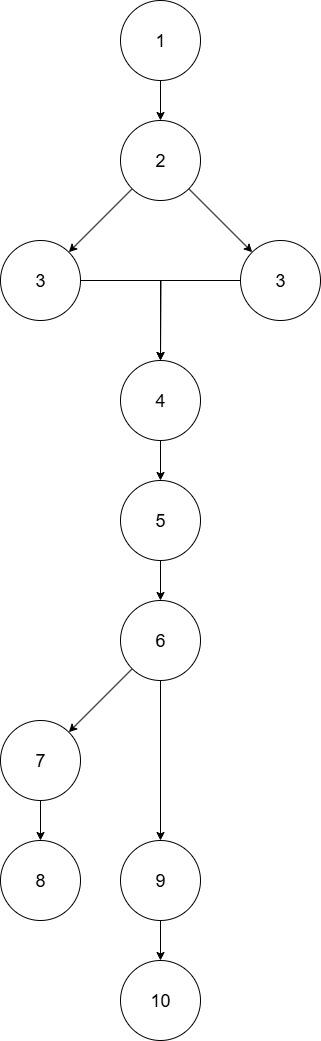

The diagram above was exported from draw.io. Its source (the exported page's mxGraphModel, read from the mxfile embedded in the PNG):
<mxGraphModel dx="1111" dy="431" grid="1" gridSize="10" guides="1" tooltips="1" connect="1" arrows="1" fold="1" page="1" pageScale="1" pageWidth="850" pageHeight="1100" math="0" shadow="0">
  <root>
    <mxCell id="0" />
    <mxCell id="1" parent="0" />
    <mxCell id="63RZb1S6IXjx1MF-2oGR-3" style="edgeStyle=orthogonalEdgeStyle;rounded=0;orthogonalLoop=1;jettySize=auto;html=1;entryX=0.5;entryY=0;entryDx=0;entryDy=0;" edge="1" parent="1" source="63RZb1S6IXjx1MF-2oGR-1" target="63RZb1S6IXjx1MF-2oGR-2">
      <mxGeometry relative="1" as="geometry" />
    </mxCell>
    <mxCell id="63RZb1S6IXjx1MF-2oGR-1" value="&lt;font style=&quot;font-size: 18px;&quot;&gt;1&lt;/font&gt;" style="ellipse;whiteSpace=wrap;html=1;aspect=fixed;" vertex="1" parent="1">
      <mxGeometry x="320" width="80" height="80" as="geometry" />
    </mxCell>
    <mxCell id="63RZb1S6IXjx1MF-2oGR-5" style="rounded=0;orthogonalLoop=1;jettySize=auto;html=1;" edge="1" parent="1" source="63RZb1S6IXjx1MF-2oGR-2" target="63RZb1S6IXjx1MF-2oGR-4">
      <mxGeometry relative="1" as="geometry" />
    </mxCell>
    <mxCell id="63RZb1S6IXjx1MF-2oGR-7" style="rounded=0;orthogonalLoop=1;jettySize=auto;html=1;" edge="1" parent="1" source="63RZb1S6IXjx1MF-2oGR-2" target="63RZb1S6IXjx1MF-2oGR-6">
      <mxGeometry relative="1" as="geometry" />
    </mxCell>
    <mxCell id="63RZb1S6IXjx1MF-2oGR-2" value="&lt;font style=&quot;font-size: 18px;&quot;&gt;2&lt;/font&gt;" style="ellipse;whiteSpace=wrap;html=1;aspect=fixed;" vertex="1" parent="1">
      <mxGeometry x="320" y="120" width="80" height="80" as="geometry" />
    </mxCell>
    <mxCell id="63RZb1S6IXjx1MF-2oGR-14" style="edgeStyle=orthogonalEdgeStyle;rounded=0;orthogonalLoop=1;jettySize=auto;html=1;" edge="1" parent="1" source="63RZb1S6IXjx1MF-2oGR-4">
      <mxGeometry relative="1" as="geometry">
        <mxPoint x="360" y="360" as="targetPoint" />
      </mxGeometry>
    </mxCell>
    <mxCell id="63RZb1S6IXjx1MF-2oGR-4" value="&lt;font style=&quot;font-size: 18px;&quot;&gt;3&lt;/font&gt;" style="ellipse;whiteSpace=wrap;html=1;aspect=fixed;" vertex="1" parent="1">
      <mxGeometry x="200" y="240" width="80" height="80" as="geometry" />
    </mxCell>
    <mxCell id="63RZb1S6IXjx1MF-2oGR-13" style="edgeStyle=orthogonalEdgeStyle;rounded=0;orthogonalLoop=1;jettySize=auto;html=1;entryX=0.5;entryY=0;entryDx=0;entryDy=0;" edge="1" parent="1" source="63RZb1S6IXjx1MF-2oGR-6" target="63RZb1S6IXjx1MF-2oGR-8">
      <mxGeometry relative="1" as="geometry" />
    </mxCell>
    <mxCell id="63RZb1S6IXjx1MF-2oGR-6" value="&lt;font style=&quot;font-size: 18px;&quot;&gt;3&lt;/font&gt;" style="ellipse;whiteSpace=wrap;html=1;aspect=fixed;" vertex="1" parent="1">
      <mxGeometry x="440" y="240" width="80" height="80" as="geometry" />
    </mxCell>
    <mxCell id="63RZb1S6IXjx1MF-2oGR-12" style="edgeStyle=orthogonalEdgeStyle;rounded=0;orthogonalLoop=1;jettySize=auto;html=1;entryX=0.5;entryY=0;entryDx=0;entryDy=0;" edge="1" parent="1" source="63RZb1S6IXjx1MF-2oGR-8" target="63RZb1S6IXjx1MF-2oGR-11">
      <mxGeometry relative="1" as="geometry" />
    </mxCell>
    <mxCell id="63RZb1S6IXjx1MF-2oGR-8" value="&lt;font style=&quot;font-size: 18px;&quot;&gt;4&lt;/font&gt;" style="ellipse;whiteSpace=wrap;html=1;aspect=fixed;" vertex="1" parent="1">
      <mxGeometry x="320" y="360" width="80" height="80" as="geometry" />
    </mxCell>
    <mxCell id="63RZb1S6IXjx1MF-2oGR-16" style="edgeStyle=orthogonalEdgeStyle;rounded=0;orthogonalLoop=1;jettySize=auto;html=1;entryX=0.5;entryY=0;entryDx=0;entryDy=0;" edge="1" parent="1" source="63RZb1S6IXjx1MF-2oGR-11" target="63RZb1S6IXjx1MF-2oGR-15">
      <mxGeometry relative="1" as="geometry" />
    </mxCell>
    <mxCell id="63RZb1S6IXjx1MF-2oGR-11" value="&lt;font style=&quot;font-size: 18px;&quot;&gt;5&lt;/font&gt;" style="ellipse;whiteSpace=wrap;html=1;aspect=fixed;" vertex="1" parent="1">
      <mxGeometry x="320" y="480" width="80" height="80" as="geometry" />
    </mxCell>
    <mxCell id="63RZb1S6IXjx1MF-2oGR-18" style="rounded=0;orthogonalLoop=1;jettySize=auto;html=1;" edge="1" parent="1" source="63RZb1S6IXjx1MF-2oGR-15" target="63RZb1S6IXjx1MF-2oGR-17">
      <mxGeometry relative="1" as="geometry" />
    </mxCell>
    <mxCell id="63RZb1S6IXjx1MF-2oGR-22" style="edgeStyle=orthogonalEdgeStyle;rounded=0;orthogonalLoop=1;jettySize=auto;html=1;entryX=0.5;entryY=0;entryDx=0;entryDy=0;" edge="1" parent="1" source="63RZb1S6IXjx1MF-2oGR-15" target="63RZb1S6IXjx1MF-2oGR-21">
      <mxGeometry relative="1" as="geometry" />
    </mxCell>
    <mxCell id="63RZb1S6IXjx1MF-2oGR-15" value="&lt;font style=&quot;font-size: 18px;&quot;&gt;6&lt;/font&gt;" style="ellipse;whiteSpace=wrap;html=1;aspect=fixed;" vertex="1" parent="1">
      <mxGeometry x="320" y="600" width="80" height="80" as="geometry" />
    </mxCell>
    <mxCell id="63RZb1S6IXjx1MF-2oGR-20" style="edgeStyle=orthogonalEdgeStyle;rounded=0;orthogonalLoop=1;jettySize=auto;html=1;entryX=0.5;entryY=0;entryDx=0;entryDy=0;" edge="1" parent="1" source="63RZb1S6IXjx1MF-2oGR-17" target="63RZb1S6IXjx1MF-2oGR-19">
      <mxGeometry relative="1" as="geometry" />
    </mxCell>
    <mxCell id="63RZb1S6IXjx1MF-2oGR-17" value="&lt;font style=&quot;font-size: 18px;&quot;&gt;7&lt;/font&gt;" style="ellipse;whiteSpace=wrap;html=1;aspect=fixed;" vertex="1" parent="1">
      <mxGeometry x="200" y="720" width="80" height="80" as="geometry" />
    </mxCell>
    <mxCell id="63RZb1S6IXjx1MF-2oGR-19" value="&lt;font style=&quot;font-size: 18px;&quot;&gt;8&lt;/font&gt;" style="ellipse;whiteSpace=wrap;html=1;aspect=fixed;" vertex="1" parent="1">
      <mxGeometry x="200" y="840" width="80" height="80" as="geometry" />
    </mxCell>
    <mxCell id="63RZb1S6IXjx1MF-2oGR-24" style="edgeStyle=orthogonalEdgeStyle;rounded=0;orthogonalLoop=1;jettySize=auto;html=1;entryX=0.5;entryY=0;entryDx=0;entryDy=0;" edge="1" parent="1" source="63RZb1S6IXjx1MF-2oGR-21" target="63RZb1S6IXjx1MF-2oGR-23">
      <mxGeometry relative="1" as="geometry" />
    </mxCell>
    <mxCell id="63RZb1S6IXjx1MF-2oGR-21" value="&lt;font style=&quot;font-size: 18px;&quot;&gt;9&lt;/font&gt;" style="ellipse;whiteSpace=wrap;html=1;aspect=fixed;" vertex="1" parent="1">
      <mxGeometry x="320" y="840" width="80" height="80" as="geometry" />
    </mxCell>
    <mxCell id="63RZb1S6IXjx1MF-2oGR-23" value="&lt;font style=&quot;font-size: 18px;&quot;&gt;10&lt;/font&gt;" style="ellipse;whiteSpace=wrap;html=1;aspect=fixed;" vertex="1" parent="1">
      <mxGeometry x="320" y="960" width="80" height="80" as="geometry" />
    </mxCell>
  </root>
</mxGraphModel>